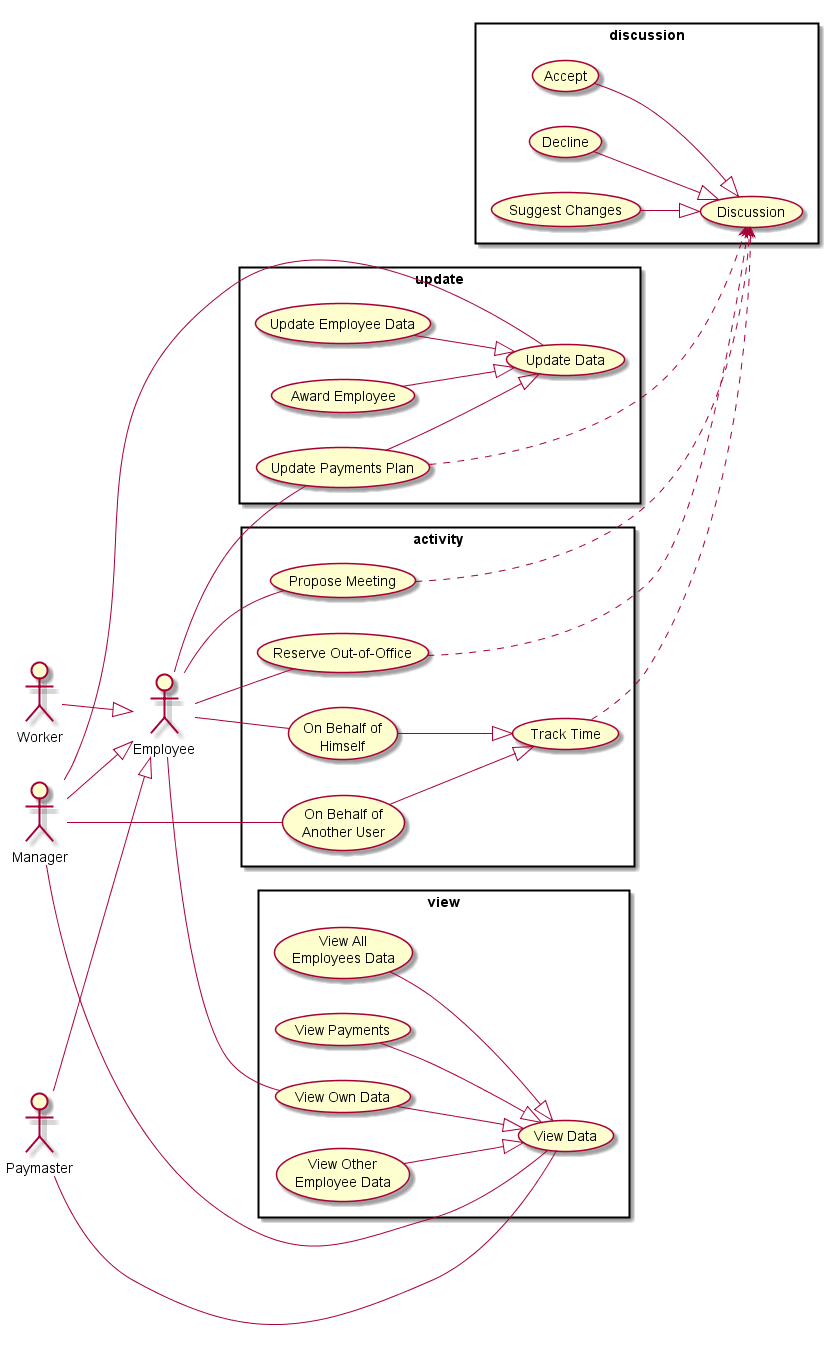

The diagram above was rendered by PlantUML. Its source (embedded in the PNG):
@startuml
left to right direction

:Employee: as employee
:Worker: as worker
:Manager: as manager
:Paymaster: as paymaster

worker --|> employee
manager --|> employee
paymaster --|> employee

rectangle discussion {
  (Discussion) as d
  (Accept) as a
  (Decline) as c
  (Suggest Changes) as sc


  a --|> d
  c --|> d
  sc --|> d
}

rectangle activity {
  (Track Time) as tt
  (On Behalf of \n Himself) as ttByEmployee
  (On Behalf of \n Another User) as ttByManager

  ttByEmployee --|> tt
  ttByManager --|> tt

  (Propose Meeting) as pm

  (Reserve Out-of-Office) as rooo

  pm ..> d
  rooo ..> d
  tt ..> d
}

employee -- ttByEmployee
manager -- ttByManager

employee -- pm

employee -- rooo

rectangle view {
  (View Data) as vd
  (View Own Data) as vod
  (View Other \n Employee Data) as voed
  (View All \n Employees Data) as vaed
  (View Payments) as vp

  vod --|> vd
  voed --|> vd
  vaed --|> vd
  vp --|> vd
}

employee -- vod
manager -- vd
paymaster -- vd

rectangle update {
  (Update Data) as ud
  (Update Employee Data) as ued
  (Update Payments Plan) as upp
  (Award Employee) as ae

  ued --|> ud
  upp --|> ud
  ae --|> ud

  upp ..> d
}

employee -- upp
manager -- ud

@enduml